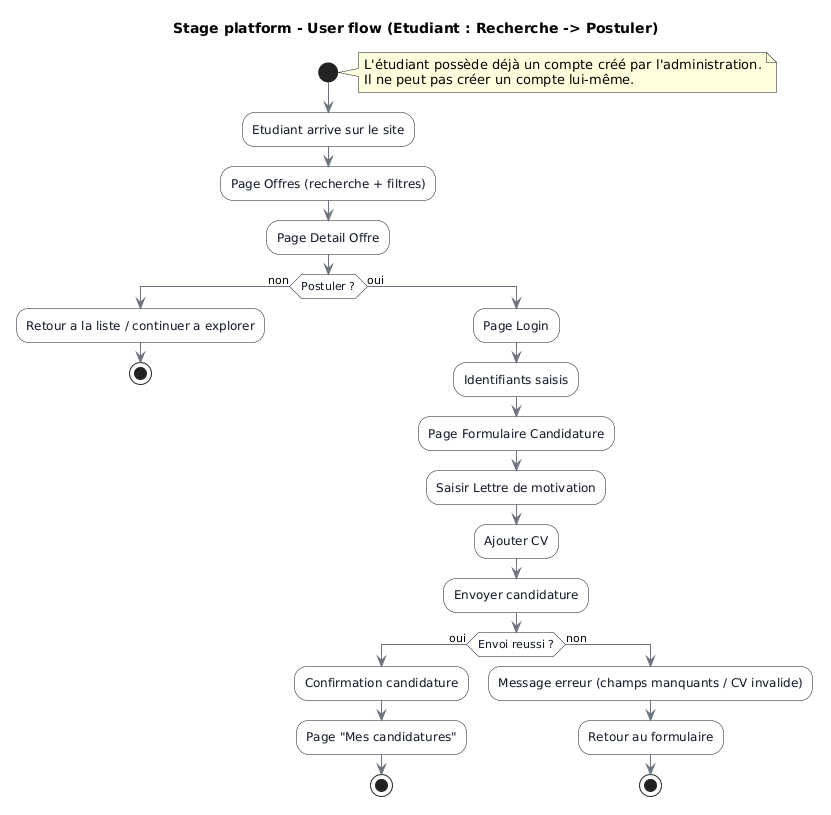

The diagram above was rendered by PlantUML. Its source (embedded in the PNG):
@startuml
title Stage platform - User flow (Etudiant : Recherche -> Postuler)

skinparam backgroundColor #FFFFFF
skinparam shadowing false
skinparam ArrowColor #6B7280
skinparam ActivityBorderColor #111827
skinparam ActivityBackgroundColor #F9FAFB
skinparam ActivityFontColor #111827
skinparam DecisionBorderColor #111827
skinparam DecisionBackgroundColor #FDE68A
skinparam StartColor #111827
skinparam EndColor #111827

start

note right
L'étudiant possède déjà un compte créé par l'administration.
Il ne peut pas créer un compte lui-même.
end note

:Etudiant arrive sur le site;
:Page Offres (recherche + filtres);
:Page Detail Offre;

if (Postuler ?) then (non)
  :Retour a la liste / continuer a explorer;
  stop
else (oui)
  :Page Login;
  :Identifiants saisis;

  :Page Formulaire Candidature;
  :Saisir Lettre de motivation;
  :Ajouter CV;
  :Envoyer candidature;

  if (Envoi reussi ?) then (oui)
    :Confirmation candidature;
    :Page "Mes candidatures";
    stop
  else (non)
    :Message erreur (champs manquants / CV invalide);
    :Retour au formulaire;
    stop
  endif
endif
@enduml